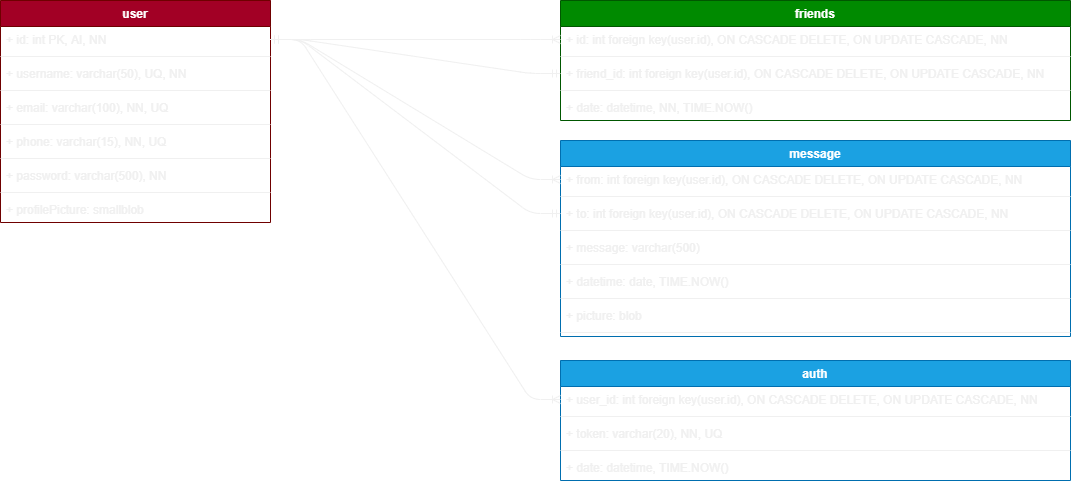

The diagram above was exported from draw.io. Its source (the exported page's mxGraphModel, read from the mxfile embedded in the PNG):
<mxGraphModel dx="1086" dy="966" grid="1" gridSize="10" guides="1" tooltips="1" connect="1" arrows="1" fold="1" page="1" pageScale="1" pageWidth="850" pageHeight="1100" math="0" shadow="0">
  <root>
    <mxCell id="0" />
    <mxCell id="1" parent="0" />
    <mxCell id="UNdPOp5WZqFR6nAGKUIg-10" value="user" style="swimlane;fontStyle=1;align=center;verticalAlign=top;childLayout=stackLayout;horizontal=1;startSize=26;horizontalStack=0;resizeParent=1;resizeParentMax=0;resizeLast=0;collapsible=1;marginBottom=0;fillColor=#a20025;strokeColor=#6F0000;fontColor=#ffffff;" parent="1" vertex="1">
      <mxGeometry x="90" y="420" width="270" height="222" as="geometry" />
    </mxCell>
    <mxCell id="UNdPOp5WZqFR6nAGKUIg-11" value="+ id: int PK, AI, NN" style="text;strokeColor=none;fillColor=none;align=left;verticalAlign=top;spacingLeft=4;spacingRight=4;overflow=hidden;rotatable=0;points=[[0,0.5],[1,0.5]];portConstraint=eastwest;" parent="UNdPOp5WZqFR6nAGKUIg-10" vertex="1">
      <mxGeometry y="26" width="270" height="26" as="geometry" />
    </mxCell>
    <mxCell id="UNdPOp5WZqFR6nAGKUIg-12" value="" style="line;strokeWidth=1;fillColor=none;align=left;verticalAlign=middle;spacingTop=-1;spacingLeft=3;spacingRight=3;rotatable=0;labelPosition=right;points=[];portConstraint=eastwest;" parent="UNdPOp5WZqFR6nAGKUIg-10" vertex="1">
      <mxGeometry y="52" width="270" height="8" as="geometry" />
    </mxCell>
    <mxCell id="UNdPOp5WZqFR6nAGKUIg-13" value="+ username: varchar(50), UQ, NN" style="text;strokeColor=none;fillColor=none;align=left;verticalAlign=top;spacingLeft=4;spacingRight=4;overflow=hidden;rotatable=0;points=[[0,0.5],[1,0.5]];portConstraint=eastwest;" parent="UNdPOp5WZqFR6nAGKUIg-10" vertex="1">
      <mxGeometry y="60" width="270" height="26" as="geometry" />
    </mxCell>
    <mxCell id="UNdPOp5WZqFR6nAGKUIg-23" value="" style="line;strokeWidth=1;fillColor=none;align=left;verticalAlign=middle;spacingTop=-1;spacingLeft=3;spacingRight=3;rotatable=0;labelPosition=right;points=[];portConstraint=eastwest;" parent="UNdPOp5WZqFR6nAGKUIg-10" vertex="1">
      <mxGeometry y="86" width="270" height="8" as="geometry" />
    </mxCell>
    <mxCell id="UNdPOp5WZqFR6nAGKUIg-21" value="+ email: varchar(100), NN, UQ" style="text;strokeColor=none;fillColor=none;align=left;verticalAlign=top;spacingLeft=4;spacingRight=4;overflow=hidden;rotatable=0;points=[[0,0.5],[1,0.5]];portConstraint=eastwest;" parent="UNdPOp5WZqFR6nAGKUIg-10" vertex="1">
      <mxGeometry y="94" width="270" height="26" as="geometry" />
    </mxCell>
    <mxCell id="UNdPOp5WZqFR6nAGKUIg-16" value="" style="line;strokeWidth=1;fillColor=none;align=left;verticalAlign=middle;spacingTop=-1;spacingLeft=3;spacingRight=3;rotatable=0;labelPosition=right;points=[];portConstraint=eastwest;" parent="UNdPOp5WZqFR6nAGKUIg-10" vertex="1">
      <mxGeometry y="120" width="270" height="8" as="geometry" />
    </mxCell>
    <mxCell id="UNdPOp5WZqFR6nAGKUIg-25" value="+ phone: varchar(15), NN, UQ" style="text;strokeColor=none;fillColor=none;align=left;verticalAlign=top;spacingLeft=4;spacingRight=4;overflow=hidden;rotatable=0;points=[[0,0.5],[1,0.5]];portConstraint=eastwest;" parent="UNdPOp5WZqFR6nAGKUIg-10" vertex="1">
      <mxGeometry y="128" width="270" height="26" as="geometry" />
    </mxCell>
    <mxCell id="UNdPOp5WZqFR6nAGKUIg-24" value="" style="line;strokeWidth=1;fillColor=none;align=left;verticalAlign=middle;spacingTop=-1;spacingLeft=3;spacingRight=3;rotatable=0;labelPosition=right;points=[];portConstraint=eastwest;" parent="UNdPOp5WZqFR6nAGKUIg-10" vertex="1">
      <mxGeometry y="154" width="270" height="8" as="geometry" />
    </mxCell>
    <mxCell id="UNdPOp5WZqFR6nAGKUIg-15" value="+ password: varchar(500), NN" style="text;strokeColor=none;fillColor=none;align=left;verticalAlign=top;spacingLeft=4;spacingRight=4;overflow=hidden;rotatable=0;points=[[0,0.5],[1,0.5]];portConstraint=eastwest;" parent="UNdPOp5WZqFR6nAGKUIg-10" vertex="1">
      <mxGeometry y="162" width="270" height="26" as="geometry" />
    </mxCell>
    <mxCell id="UNdPOp5WZqFR6nAGKUIg-20" value="" style="line;strokeWidth=1;fillColor=none;align=left;verticalAlign=middle;spacingTop=-1;spacingLeft=3;spacingRight=3;rotatable=0;labelPosition=right;points=[];portConstraint=eastwest;" parent="UNdPOp5WZqFR6nAGKUIg-10" vertex="1">
      <mxGeometry y="188" width="270" height="8" as="geometry" />
    </mxCell>
    <mxCell id="UNdPOp5WZqFR6nAGKUIg-19" value="+ profilePicture: smallblob" style="text;strokeColor=none;fillColor=none;align=left;verticalAlign=top;spacingLeft=4;spacingRight=4;overflow=hidden;rotatable=0;points=[[0,0.5],[1,0.5]];portConstraint=eastwest;" parent="UNdPOp5WZqFR6nAGKUIg-10" vertex="1">
      <mxGeometry y="196" width="270" height="26" as="geometry" />
    </mxCell>
    <mxCell id="UNdPOp5WZqFR6nAGKUIg-26" value="friends" style="swimlane;fontStyle=1;align=center;verticalAlign=top;childLayout=stackLayout;horizontal=1;startSize=26;horizontalStack=0;resizeParent=1;resizeParentMax=0;resizeLast=0;collapsible=1;marginBottom=0;fillColor=#008a00;strokeColor=#005700;fontColor=#ffffff;" parent="1" vertex="1">
      <mxGeometry x="650" y="420" width="510" height="120" as="geometry" />
    </mxCell>
    <mxCell id="UNdPOp5WZqFR6nAGKUIg-27" value="+ id: int foreign key(user.id), ON CASCADE DELETE, ON UPDATE CASCADE, NN" style="text;strokeColor=none;fillColor=none;align=left;verticalAlign=top;spacingLeft=4;spacingRight=4;overflow=hidden;rotatable=0;points=[[0,0.5],[1,0.5]];portConstraint=eastwest;" parent="UNdPOp5WZqFR6nAGKUIg-26" vertex="1">
      <mxGeometry y="26" width="510" height="26" as="geometry" />
    </mxCell>
    <mxCell id="UNdPOp5WZqFR6nAGKUIg-28" value="" style="line;strokeWidth=1;fillColor=none;align=left;verticalAlign=middle;spacingTop=-1;spacingLeft=3;spacingRight=3;rotatable=0;labelPosition=right;points=[];portConstraint=eastwest;" parent="UNdPOp5WZqFR6nAGKUIg-26" vertex="1">
      <mxGeometry y="52" width="510" height="8" as="geometry" />
    </mxCell>
    <mxCell id="UNdPOp5WZqFR6nAGKUIg-29" value="+ friend_id: int foreign key(user.id), ON CASCADE DELETE, ON UPDATE CASCADE, NN" style="text;strokeColor=none;fillColor=none;align=left;verticalAlign=top;spacingLeft=4;spacingRight=4;overflow=hidden;rotatable=0;points=[[0,0.5],[1,0.5]];portConstraint=eastwest;" parent="UNdPOp5WZqFR6nAGKUIg-26" vertex="1">
      <mxGeometry y="60" width="510" height="26" as="geometry" />
    </mxCell>
    <mxCell id="UNdPOp5WZqFR6nAGKUIg-30" value="" style="line;strokeWidth=1;fillColor=none;align=left;verticalAlign=middle;spacingTop=-1;spacingLeft=3;spacingRight=3;rotatable=0;labelPosition=right;points=[];portConstraint=eastwest;" parent="UNdPOp5WZqFR6nAGKUIg-26" vertex="1">
      <mxGeometry y="86" width="510" height="8" as="geometry" />
    </mxCell>
    <mxCell id="UNdPOp5WZqFR6nAGKUIg-31" value="+ date: datetime, NN, TIME.NOW()" style="text;strokeColor=none;fillColor=none;align=left;verticalAlign=top;spacingLeft=4;spacingRight=4;overflow=hidden;rotatable=0;points=[[0,0.5],[1,0.5]];portConstraint=eastwest;" parent="UNdPOp5WZqFR6nAGKUIg-26" vertex="1">
      <mxGeometry y="94" width="510" height="26" as="geometry" />
    </mxCell>
    <mxCell id="UNdPOp5WZqFR6nAGKUIg-41" value="message" style="swimlane;fontStyle=1;align=center;verticalAlign=top;childLayout=stackLayout;horizontal=1;startSize=26;horizontalStack=0;resizeParent=1;resizeParentMax=0;resizeLast=0;collapsible=1;marginBottom=0;fillColor=#1ba1e2;strokeColor=#006EAF;fontColor=#ffffff;" parent="1" vertex="1">
      <mxGeometry x="650" y="560" width="510" height="196" as="geometry" />
    </mxCell>
    <mxCell id="UNdPOp5WZqFR6nAGKUIg-44" value="+ from: int foreign key(user.id), ON CASCADE DELETE, ON UPDATE CASCADE, NN" style="text;strokeColor=none;fillColor=none;align=left;verticalAlign=top;spacingLeft=4;spacingRight=4;overflow=hidden;rotatable=0;points=[[0,0.5],[1,0.5]];portConstraint=eastwest;" parent="UNdPOp5WZqFR6nAGKUIg-41" vertex="1">
      <mxGeometry y="26" width="510" height="26" as="geometry" />
    </mxCell>
    <mxCell id="UNdPOp5WZqFR6nAGKUIg-45" value="" style="line;strokeWidth=1;fillColor=none;align=left;verticalAlign=middle;spacingTop=-1;spacingLeft=3;spacingRight=3;rotatable=0;labelPosition=right;points=[];portConstraint=eastwest;" parent="UNdPOp5WZqFR6nAGKUIg-41" vertex="1">
      <mxGeometry y="52" width="510" height="8" as="geometry" />
    </mxCell>
    <mxCell id="UNdPOp5WZqFR6nAGKUIg-46" value="+ to: int foreign key(user.id), ON CASCADE DELETE, ON UPDATE CASCADE, NN" style="text;strokeColor=none;fillColor=none;align=left;verticalAlign=top;spacingLeft=4;spacingRight=4;overflow=hidden;rotatable=0;points=[[0,0.5],[1,0.5]];portConstraint=eastwest;" parent="UNdPOp5WZqFR6nAGKUIg-41" vertex="1">
      <mxGeometry y="60" width="510" height="26" as="geometry" />
    </mxCell>
    <mxCell id="UNdPOp5WZqFR6nAGKUIg-47" value="" style="line;strokeWidth=1;fillColor=none;align=left;verticalAlign=middle;spacingTop=-1;spacingLeft=3;spacingRight=3;rotatable=0;labelPosition=right;points=[];portConstraint=eastwest;" parent="UNdPOp5WZqFR6nAGKUIg-41" vertex="1">
      <mxGeometry y="86" width="510" height="8" as="geometry" />
    </mxCell>
    <mxCell id="UNdPOp5WZqFR6nAGKUIg-48" value="+ message: varchar(500)" style="text;strokeColor=none;fillColor=none;align=left;verticalAlign=top;spacingLeft=4;spacingRight=4;overflow=hidden;rotatable=0;points=[[0,0.5],[1,0.5]];portConstraint=eastwest;" parent="UNdPOp5WZqFR6nAGKUIg-41" vertex="1">
      <mxGeometry y="94" width="510" height="26" as="geometry" />
    </mxCell>
    <mxCell id="UNdPOp5WZqFR6nAGKUIg-49" value="" style="line;strokeWidth=1;fillColor=none;align=left;verticalAlign=middle;spacingTop=-1;spacingLeft=3;spacingRight=3;rotatable=0;labelPosition=right;points=[];portConstraint=eastwest;" parent="UNdPOp5WZqFR6nAGKUIg-41" vertex="1">
      <mxGeometry y="120" width="510" height="8" as="geometry" />
    </mxCell>
    <mxCell id="UNdPOp5WZqFR6nAGKUIg-50" value="+ datetime: date, TIME.NOW()" style="text;strokeColor=none;fillColor=none;align=left;verticalAlign=top;spacingLeft=4;spacingRight=4;overflow=hidden;rotatable=0;points=[[0,0.5],[1,0.5]];portConstraint=eastwest;" parent="UNdPOp5WZqFR6nAGKUIg-41" vertex="1">
      <mxGeometry y="128" width="510" height="26" as="geometry" />
    </mxCell>
    <mxCell id="UNdPOp5WZqFR6nAGKUIg-51" value="" style="line;strokeWidth=1;fillColor=none;align=left;verticalAlign=middle;spacingTop=-1;spacingLeft=3;spacingRight=3;rotatable=0;labelPosition=right;points=[];portConstraint=eastwest;" parent="UNdPOp5WZqFR6nAGKUIg-41" vertex="1">
      <mxGeometry y="154" width="510" height="8" as="geometry" />
    </mxCell>
    <mxCell id="UNdPOp5WZqFR6nAGKUIg-52" value="+ picture: blob" style="text;strokeColor=none;fillColor=none;align=left;verticalAlign=top;spacingLeft=4;spacingRight=4;overflow=hidden;rotatable=0;points=[[0,0.5],[1,0.5]];portConstraint=eastwest;" parent="UNdPOp5WZqFR6nAGKUIg-41" vertex="1">
      <mxGeometry y="162" width="510" height="26" as="geometry" />
    </mxCell>
    <mxCell id="UNdPOp5WZqFR6nAGKUIg-53" value="" style="line;strokeWidth=1;fillColor=none;align=left;verticalAlign=middle;spacingTop=-1;spacingLeft=3;spacingRight=3;rotatable=0;labelPosition=right;points=[];portConstraint=eastwest;" parent="UNdPOp5WZqFR6nAGKUIg-41" vertex="1">
      <mxGeometry y="188" width="510" height="8" as="geometry" />
    </mxCell>
    <mxCell id="UNdPOp5WZqFR6nAGKUIg-56" value="" style="edgeStyle=entityRelationEdgeStyle;fontSize=12;html=1;endArrow=ERoneToMany;exitX=1;exitY=0.5;exitDx=0;exitDy=0;entryX=0;entryY=0.5;entryDx=0;entryDy=0;" parent="1" source="UNdPOp5WZqFR6nAGKUIg-11" target="UNdPOp5WZqFR6nAGKUIg-27" edge="1">
      <mxGeometry width="100" height="100" relative="1" as="geometry">
        <mxPoint x="580" y="680" as="sourcePoint" />
        <mxPoint x="680" y="580" as="targetPoint" />
      </mxGeometry>
    </mxCell>
    <mxCell id="UNdPOp5WZqFR6nAGKUIg-57" value="" style="edgeStyle=entityRelationEdgeStyle;fontSize=12;html=1;endArrow=ERmandOne;startArrow=ERmandOne;exitX=1;exitY=0.5;exitDx=0;exitDy=0;entryX=0;entryY=0.5;entryDx=0;entryDy=0;" parent="1" source="UNdPOp5WZqFR6nAGKUIg-11" target="UNdPOp5WZqFR6nAGKUIg-29" edge="1">
      <mxGeometry width="100" height="100" relative="1" as="geometry">
        <mxPoint x="580" y="680" as="sourcePoint" />
        <mxPoint x="680" y="580" as="targetPoint" />
      </mxGeometry>
    </mxCell>
    <mxCell id="UNdPOp5WZqFR6nAGKUIg-58" value="" style="edgeStyle=entityRelationEdgeStyle;fontSize=12;html=1;endArrow=ERoneToMany;exitX=1;exitY=0.5;exitDx=0;exitDy=0;entryX=0;entryY=0.5;entryDx=0;entryDy=0;" parent="1" source="UNdPOp5WZqFR6nAGKUIg-11" target="UNdPOp5WZqFR6nAGKUIg-44" edge="1">
      <mxGeometry width="100" height="100" relative="1" as="geometry">
        <mxPoint x="580" y="680" as="sourcePoint" />
        <mxPoint x="480" y="610" as="targetPoint" />
      </mxGeometry>
    </mxCell>
    <mxCell id="UNdPOp5WZqFR6nAGKUIg-59" value="" style="edgeStyle=entityRelationEdgeStyle;fontSize=12;html=1;endArrow=ERmandOne;startArrow=ERmandOne;entryX=0;entryY=0.5;entryDx=0;entryDy=0;exitX=1;exitY=0.5;exitDx=0;exitDy=0;" parent="1" source="UNdPOp5WZqFR6nAGKUIg-11" target="UNdPOp5WZqFR6nAGKUIg-46" edge="1">
      <mxGeometry width="100" height="100" relative="1" as="geometry">
        <mxPoint x="580" y="680" as="sourcePoint" />
        <mxPoint x="680" y="580" as="targetPoint" />
      </mxGeometry>
    </mxCell>
    <mxCell id="UNdPOp5WZqFR6nAGKUIg-60" value="auth" style="swimlane;fontStyle=1;align=center;verticalAlign=top;childLayout=stackLayout;horizontal=1;startSize=26;horizontalStack=0;resizeParent=1;resizeParentMax=0;resizeLast=0;collapsible=1;marginBottom=0;fillColor=#1ba1e2;strokeColor=#006EAF;fontColor=#ffffff;" parent="1" vertex="1">
      <mxGeometry x="650" y="780" width="510" height="120" as="geometry" />
    </mxCell>
    <mxCell id="UNdPOp5WZqFR6nAGKUIg-61" value="+ user_id: int foreign key(user.id), ON CASCADE DELETE, ON UPDATE CASCADE, NN" style="text;strokeColor=none;fillColor=none;align=left;verticalAlign=top;spacingLeft=4;spacingRight=4;overflow=hidden;rotatable=0;points=[[0,0.5],[1,0.5]];portConstraint=eastwest;" parent="UNdPOp5WZqFR6nAGKUIg-60" vertex="1">
      <mxGeometry y="26" width="510" height="26" as="geometry" />
    </mxCell>
    <mxCell id="UNdPOp5WZqFR6nAGKUIg-62" value="" style="line;strokeWidth=1;fillColor=none;align=left;verticalAlign=middle;spacingTop=-1;spacingLeft=3;spacingRight=3;rotatable=0;labelPosition=right;points=[];portConstraint=eastwest;" parent="UNdPOp5WZqFR6nAGKUIg-60" vertex="1">
      <mxGeometry y="52" width="510" height="8" as="geometry" />
    </mxCell>
    <mxCell id="UNdPOp5WZqFR6nAGKUIg-63" value="+ token: varchar(20), NN, UQ" style="text;strokeColor=none;fillColor=none;align=left;verticalAlign=top;spacingLeft=4;spacingRight=4;overflow=hidden;rotatable=0;points=[[0,0.5],[1,0.5]];portConstraint=eastwest;" parent="UNdPOp5WZqFR6nAGKUIg-60" vertex="1">
      <mxGeometry y="60" width="510" height="26" as="geometry" />
    </mxCell>
    <mxCell id="UNdPOp5WZqFR6nAGKUIg-64" value="" style="line;strokeWidth=1;fillColor=none;align=left;verticalAlign=middle;spacingTop=-1;spacingLeft=3;spacingRight=3;rotatable=0;labelPosition=right;points=[];portConstraint=eastwest;" parent="UNdPOp5WZqFR6nAGKUIg-60" vertex="1">
      <mxGeometry y="86" width="510" height="8" as="geometry" />
    </mxCell>
    <mxCell id="UNdPOp5WZqFR6nAGKUIg-65" value="+ date: datetime, TIME.NOW()" style="text;strokeColor=none;fillColor=none;align=left;verticalAlign=top;spacingLeft=4;spacingRight=4;overflow=hidden;rotatable=0;points=[[0,0.5],[1,0.5]];portConstraint=eastwest;" parent="UNdPOp5WZqFR6nAGKUIg-60" vertex="1">
      <mxGeometry y="94" width="510" height="26" as="geometry" />
    </mxCell>
    <mxCell id="UNdPOp5WZqFR6nAGKUIg-71" value="" style="edgeStyle=entityRelationEdgeStyle;fontSize=12;html=1;endArrow=ERoneToMany;exitX=1;exitY=0.5;exitDx=0;exitDy=0;" parent="1" source="UNdPOp5WZqFR6nAGKUIg-11" target="UNdPOp5WZqFR6nAGKUIg-61" edge="1">
      <mxGeometry width="100" height="100" relative="1" as="geometry">
        <mxPoint x="580" y="680" as="sourcePoint" />
        <mxPoint x="680" y="580" as="targetPoint" />
      </mxGeometry>
    </mxCell>
  </root>
</mxGraphModel>